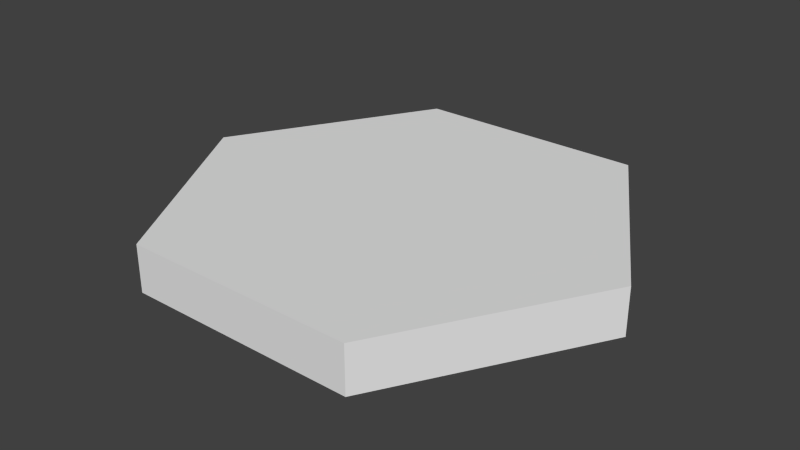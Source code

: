 # Source: hex.blend  (saved by Blender 2.70.0; exported with 4.5.12 LTS)
import bpy
from mathutils import Matrix  # noqa: F401  (used for matrix-valued properties, if any)

bpy.ops.wm.read_factory_settings(use_empty=True)
scene = bpy.context.scene
scene.name = 'Scene'

# ---- collections
col_collection_1 = bpy.data.collections.new('Collection 1'); scene.collection.children.link(col_collection_1)

# ---- world
world_world = bpy.data.worlds.new('World'); scene.world = world_world
world_world.color = (0.05088, 0.05088, 0.05088)
world_world.use_sun_shadow = False
world_world.sun_shadow_jitter_overblur = 0.0
world_world.cycles.sampling_method = 'MANUAL'
world_world.cycles.sample_map_resolution = 256

# ---- meshes
me_circle = bpy.data.meshes.new('Circle')
me_circle.from_pydata([(0.433, 0.25, 0.0), (0.433, -0.25, 0.0), (5.365e-08, -0.5, 0.0), (-0.433, -0.25, 0.0), (-0.433, 0.25, 0.0), (9.934e-09, 0.5, 0.0), (0.433, 0.25, -0.1), (0.433, -0.25, -0.1), (5.365e-08, -0.5, -0.1), (-0.433, -0.25, -0.1), (-0.433, 0.25, -0.1), (9.934e-09, 0.5, -0.1), (9.934e-09, 0.5, 0.0), (-0.433, 0.25, 0.0), (-0.433, -0.25, 0.0), (5.365e-08, -0.5, 0.0), (0.433, -0.25, 0.0), (0.433, 0.25, 0.0), (9.934e-09, 0.5, -0.1), (-0.433, 0.25, -0.1), (-0.433, -0.25, -0.1), (5.365e-08, -0.5, -0.1), (0.433, -0.25, -0.1), (0.433, 0.25, -0.1), (2.98e-08, 0.0, 0.0), (2.98e-08, -1.49e-08, -0.1)], [], [(11, 25, 10), (10, 25, 9), (17, 23, 18, 12), (16, 22, 23, 17), (15, 21, 22, 16), (14, 20, 21, 15), (13, 19, 20, 14), (12, 18, 19, 13), (4, 3, 24), (5, 4, 24), (3, 2, 24), (2, 1, 24), (1, 0, 24), (0, 5, 24), (6, 25, 11), (7, 25, 6), (8, 25, 7), (9, 25, 8)])
me_circle.use_remesh_preserve_volume = False
me_circle.use_remesh_preserve_attributes = False
me_circle.use_mirror_vertex_groups = False
me_circle.update()

# ---- objects
ob_circle = bpy.data.objects.new('Circle', me_circle)

# ---- transforms, parenting, visibility, modifiers, constraints
ob_circle.location = (0.0, 0.0, 0.0)
ob_circle.rotation_euler = (0.0, 0.0, -1.571)
ob_circle.lineart.crease_threshold = 0.0

# ---- collection membership
col_collection_1.objects.link(ob_circle)

# ---- scene / render settings (as saved in the file)
scene.frame_start = 1; scene.frame_end = 250; scene.frame_set(1)
scene.render.engine = 'BLENDER_EEVEE_NEXT'
scene.render.resolution_percentage = 50
scene.render.dither_intensity = 0.0
scene.cycles.use_denoising = False
scene.cycles.samples = 10
scene.cycles.sampling_pattern = 'TABULATED_SOBOL'
scene.cycles.light_sampling_threshold = 0.0
scene.cycles.use_adaptive_sampling = False
scene.cycles.use_light_tree = False
scene.cycles.blur_glossy = 0.0
scene.cycles.volume_bounces = 1
scene.cycles.pixel_filter_type = 'GAUSSIAN'
scene.cycles.sample_clamp_indirect = 0.0
scene.view_settings.view_transform = 'Standard'
bpy.context.view_layer.update()

# ---- added for rendering (the .blend has no active camera and no usable light): camera, sun
cam_auto = bpy.data.cameras.new('AutoCamera')
cam_auto.lens = 50.0
cam_auto.sensor_width = 36.0
cam_auto.clip_end = 1000.0
ob_auto_camera = bpy.data.objects.new('AutoCamera', cam_auto)
scene.collection.objects.link(ob_auto_camera)
ob_auto_camera.location = (1.22745, -1.47294, 0.931959)
ob_auto_camera.rotation_euler = (1.09748, -7.21219e-08, 0.694738)
scene.camera = ob_auto_camera
light_auto_sun = bpy.data.lights.new('AutoSun', 'SUN')
light_auto_sun.energy = 3.0
light_auto_sun.angle = 0.0523599
ob_auto_sun = bpy.data.objects.new('AutoSun', light_auto_sun)
scene.collection.objects.link(ob_auto_sun)
ob_auto_sun.rotation_euler = (0.872665, 0.174533, 0.523599)
bpy.context.view_layer.update()
